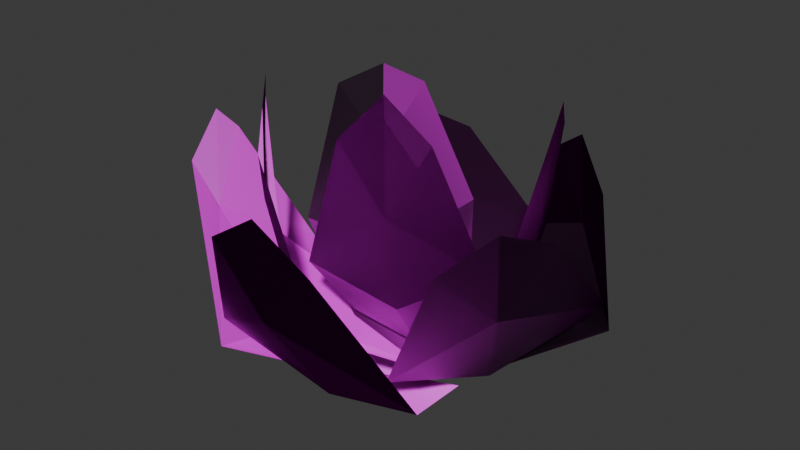 # Source: SM_Env_Flower_02.blend  (saved by Blender 4.5.88; exported with 4.5.12 LTS)
import bpy
from mathutils import Matrix  # noqa: F401  (used for matrix-valued properties, if any)

bpy.ops.wm.read_factory_settings(use_empty=True)
scene = bpy.context.scene
scene.name = 'Scene'

# ---- collections
col_sm_env_flower_02 = bpy.data.collections.new('SM_Env_Flower_02'); scene.collection.children.link(col_sm_env_flower_02)

# ---- images (referenced by path relative to the original .blend; pixels are not part of the script)
import os
ASSET_DIR = os.environ.get("B2B_ASSET_DIR", "")  # directory of the original .blend (textures are referenced by path, not embedded)
HERE = os.path.dirname(os.path.abspath(__file__))  # packed textures are extracted next to this script under _unpacked/

def load_image(name, relpath, width, height, colorspace="sRGB"):
    """Load a texture the original file referenced (path relative to the .blend, or extracted next to this script)."""
    p = next((c for c in (os.path.join(HERE, relpath), os.path.join(ASSET_DIR, relpath)) if relpath and os.path.exists(c)), "")
    if p:
        img = bpy.data.images.load(p, check_existing=True)
        img.name = name
    else:  # same state as the original file: an image datablock whose file is absent (Cycles renders it pink)
        img = bpy.data.images.new(name, width, height)
        img.source = "FILE"
        img.filepath = "//" + (relpath or name)
    img.colorspace_settings.name = colorspace
    return img
img_file3513 = load_image('file3513', 'Bake_01_HandCut_07.png', 1024, 1024, 'sRGB')
img_file275 = load_image('file275', 'file275', 1024, 1024, 'Non-Color')

# ---- materials (node trees are filled in below, after node groups)
mat_leaf17 = bpy.data.materials.new('Leaf17')
mat_leaf17.diffuse_color = (1.0, 1.0, 1.0, 1.0)
mat_leaf17.roughness = 0.5528

# ---- material node trees
mat_leaf17.use_nodes = True; mat_leaf17.node_tree.nodes.clear()
_N = mat_leaf17.node_tree.nodes; _L = mat_leaf17.node_tree.links
n0 = _N.new('ShaderNodeBsdfPrincipled'); n0.name = 'Principled BSDF'; n0.location = (-200, 100)
n0.inputs[2].default_value = 0.5528
n0.inputs[27].default_value = (0.0, 0.0, 0.0, 1.0)
n0.inputs[28].default_value = 1.0
n1 = _N.new('ShaderNodeOutputMaterial'); n1.name = 'Material Output'; n1.location = (200, 100)
n2 = _N.new('ShaderNodeNormalMap'); n2.name = 'Normal Map'; n2.location = (-600, -600)
n2.label = 'Normal/Map'
n3 = _N.new('ShaderNodeTexImage'); n3.name = 'Image Texture'; n3.location = (-600, 300)
n3.image = img_file3513
n4 = _N.new('ShaderNodeTexImage'); n4.name = 'Image Texture.001'; n4.location = (-900, -1200)
n4.image = img_file275
_L.new(n0.outputs[0], n1.inputs[0])
_L.new(n2.outputs[0], n0.inputs[5])
_L.new(n3.outputs[0], n0.inputs[0])
_L.new(n4.outputs[0], n2.inputs[1])
n1.is_active_output = True

# ---- world
world_world = bpy.data.worlds.new('World'); scene.world = world_world
world_world.use_nodes = True; world_world.node_tree.nodes.clear()
_N = world_world.node_tree.nodes; _L = world_world.node_tree.links
n0 = _N.new('ShaderNodeOutputWorld'); n0.name = 'World Output'; n0.location = (200, 100)
n1 = _N.new('ShaderNodeBackground'); n1.name = 'Background'; n1.location = (-200, 100)
n1.inputs[0].default_value = (0.05088, 0.05088, 0.05088, 1.0)
_L.new(n1.outputs[0], n0.inputs[0])
n0.is_active_output = True
world_world.color = (0.05088, 0.05088, 0.05088)
world_world.sun_shadow_jitter_overblur = 0.0

# ---- meshes
me_mesh = bpy.data.meshes.new('Mesh')
me_mesh.from_pydata([(-0.05765, 0.04586, 0.03751), (-0.009347, -0.07304, 0.03751), (-0.1648, -0.05528, 0.2139), (3.048e-05, 3.128e-05, 1.869e-06), (-0.1561, 0.0404, 0.0656), (-0.1045, -0.04254, 0.03117), (-0.08337, -0.1377, 0.06645), (-0.1853, -0.01514, 0.1809), (-0.1607, -0.06358, 0.132), (-0.1438, -0.101, 0.1905), (0.006751, 0.05467, 0.05912), (-0.04298, -0.0333, 0.06277), (-0.09295, 0.06411, 0.2358), (0.0002415, -0.0004166, 0.01434), (-0.02405, 0.1006, 0.1199), (-0.06175, 0.03709, 0.08519), (-0.09589, -0.0273, 0.1288), (-0.07242, 0.09228, 0.217), (-0.08111, 0.04871, 0.1673), (-0.1114, 0.02911, 0.2242), (-0.06633, 0.007735, 0.05228), (0.02919, -0.05849, 0.05799), (-0.07141, -0.08689, 0.2746), (-0.0005057, -0.001006, 0.01435), (-0.1281, -0.02857, 0.1057), (-0.05842, -0.07845, 0.07063), (0.009325, -0.13, 0.1095), (-0.1012, -0.0611, 0.2453), (-0.07841, -0.08901, 0.1737), (-0.04437, -0.1238, 0.2308), (0.008831, -0.06972, 0.04688), (0.04848, 0.05232, 0.04443), (0.1154, -0.06406, 0.198), (2.429e-05, 3.804e-06, 1.168e-06), (0.06945, -0.1243, 0.09472), (0.08993, -0.03159, 0.0598), (0.1339, 0.05596, 0.09684), (0.09164, -0.1035, 0.174), (0.112, -0.057, 0.1274), (0.1295, -0.0158, 0.1768), (0.03556, 0.05962, 0.04887), (-0.07328, -0.007429, 0.0375), (-0.1079, 0.1406, 0.1695), (1.269e-05, 3.838e-05, 7.012e-07), (0.0156, 0.145, 0.09317), (-0.05678, 0.08523, 0.04815), (-0.1471, 0.04643, 0.07535), (-0.06409, 0.147, 0.1617), (-0.0938, 0.1231, 0.1077), (-0.15, 0.109, 0.1477), (0.04135, -0.04022, 0.06063), (0.005848, 0.06025, 0.05666), (0.09361, 0.03999, 0.2549), (0.0005651, 0.0007372, 0.0143), (0.09781, -0.04359, 0.1243), (0.07176, 0.02961, 0.08314), (0.0465, 0.1038, 0.1165), (0.1057, 0.0001118, 0.2273), (0.08631, 0.03275, 0.1677), (0.07612, 0.07299, 0.224), (-0.06417, -0.03409, 0.04068), (0.06417, -0.03409, 0.04068), (-0.01438, -0.1601, 0.2054), (-2.571e-06, 2.952e-05, -2.816e-07), (-0.09626, -0.122, 0.07903), (-0.000452, -0.108, 0.04425), (0.09554, -0.1231, 0.07941), (-0.0605, -0.1568, 0.1755), (-0.01014, -0.1588, 0.1259), (0.03513, -0.1594, 0.178), (-0.03339, -0.04217, 0.07424), (0.04729, -0.000727, 0.08348), (0.01646, -0.06299, 0.2709), (-0.001564, -0.002007, 0.03494), (-0.03712, -0.08648, 0.1346), (0.02218, -0.05644, 0.1018), (0.08316, -0.03107, 0.142), (-0.01235, -0.07936, 0.2364), (0.0196, -0.0664, 0.1793), (0.04869, -0.05093, 0.238), (0.071, -0.009685, 0.04352), (-0.03231, 0.06622, 0.03747), (0.07672, 0.09899, 0.2069), (0.0, 0.0, 0.0), (0.1459, 0.04078, 0.08622), (0.06071, 0.08493, 0.04954), (-0.008192, 0.1546, 0.08035), (0.1129, 0.07347, 0.1765), (0.07849, 0.1079, 0.128), (0.0377, 0.1331, 0.177)], [], [(3, 0, 4, 5), (6, 1, 3, 5), (4, 7, 8, 5), (8, 9, 6, 5), (7, 2, 8), (9, 8, 2), (13, 10, 14, 15), (16, 11, 13, 15), (14, 17, 18, 15), (18, 19, 16, 15), (17, 12, 18), (19, 18, 12), (23, 20, 24, 25), (26, 21, 23, 25), (24, 27, 28, 25), (28, 29, 26, 25), (27, 22, 28), (29, 28, 22), (33, 30, 34, 35), (36, 31, 33, 35), (34, 37, 38, 35), (38, 39, 36, 35), (37, 32, 38), (39, 38, 32), (43, 40, 44, 45), (46, 41, 43, 45), (44, 47, 48, 45), (48, 49, 46, 45), (47, 42, 48), (49, 48, 42), (53, 50, 54, 55), (56, 51, 53, 55), (54, 57, 58, 55), (58, 59, 56, 55), (57, 52, 58), (59, 58, 52), (63, 60, 64, 65), (66, 61, 63, 65), (64, 67, 68, 65), (68, 69, 66, 65), (67, 62, 68), (69, 68, 62), (73, 70, 74, 75), (76, 71, 73, 75), (74, 77, 78, 75), (78, 79, 76, 75), (77, 72, 78), (79, 78, 72), (83, 80, 84, 85), (86, 81, 83, 85), (84, 87, 88, 85), (88, 89, 86, 85), (87, 82, 88), (89, 88, 82)])
me_mesh.polygons.foreach_set('use_smooth', [True] * 54)
_k = set([(0, 3), (0, 4), (1, 3), (1, 6), (2, 7), (2, 8), (2, 9), (3, 5), (4, 5), (4, 7), (5, 6), (5, 8), (6, 9), (7, 8), (8, 9), (10, 13), (10, 14), (11, 13), (11, 16), (12, 17), (12, 18), (12, 19), (13, 15), (14, 15), (14, 17), (15, 16), (15, 18), (16, 19), (17, 18), (18, 19), (20, 23), (20, 24), (21, 23), (21, 26), (22, 27), (22, 28), (22, 29), (23, 25), (24, 25), (24, 27), (25, 26), (25, 28), (26, 29), (27, 28), (28, 29), (30, 33), (30, 34), (31, 33), (31, 36), (32, 37), (32, 38), (32, 39), (33, 35), (34, 35), (34, 37), (35, 36), (35, 38), (36, 39), (37, 38), (38, 39), (40, 43), (40, 44), (41, 43), (41, 46), (42, 47), (42, 48), (42, 49), (43, 45), (44, 45), (44, 47), (45, 46), (45, 48), (46, 49), (47, 48), (48, 49), (50, 53), (50, 54), (51, 53), (51, 56), (52, 57), (52, 58), (52, 59), (53, 55), (54, 55), (54, 57), (55, 56), (55, 58), (56, 59), (57, 58), (58, 59), (60, 63), (60, 64), (61, 63), (61, 66), (62, 67), (62, 68), (62, 69), (63, 65), (64, 65), (64, 67), (65, 66), (65, 68), (66, 69), (67, 68), (68, 69), (70, 73), (70, 74), (71, 73), (71, 76), (72, 77), (72, 78), (72, 79), (73, 75), (74, 75), (74, 77), (75, 76), (75, 78), (76, 79), (77, 78), (78, 79), (80, 83), (80, 84), (81, 83), (81, 86), (82, 87), (82, 88), (82, 89), (83, 85), (84, 85), (84, 87), (85, 86), (85, 88), (86, 89), (87, 88), (88, 89)])
me_mesh.attributes.new('sharp_edge', 'BOOLEAN', 'EDGE').data.foreach_set('value', [ (min(e.vertices), max(e.vertices)) in _k for e in me_mesh.edges])
_uv = me_mesh.uv_layers.new(name='map1')
_uv.uv.foreach_set('vector', [0.5, 0.9544, 0.4168, 0.902, 0.3598, 0.6791, 0.5, 0.753, 0.6402, 0.6791, 0.5832, 0.902, 0.5, 0.9544, 0.5, 0.753, 0.3598, 0.6791, 0.3811, 0.1883, 0.5, 0.1804, 0.5, 0.753, 0.5, 0.1804, 0.6189, 0.1883, 0.6402, 0.6791, 0.5, 0.753, 0.3811, 0.1883, 0.5, 0.02676, 0.5, 0.1804, 0.6189, 0.1883, 0.5, 0.1804, 0.5, 0.02676, 0.5, 0.9544, 0.4168, 0.902, 0.3598, 0.6791, 0.5, 0.753, 0.6402, 0.6791, 0.5832, 0.902, 0.5, 0.9544, 0.5, 0.753, 0.3598, 0.6791, 0.3811, 0.1883, 0.5, 0.1804, 0.5, 0.753, 0.5, 0.1804, 0.6189, 0.1883, 0.6402, 0.6791, 0.5, 0.753, 0.3811, 0.1883, 0.5, 0.02676, 0.5, 0.1804, 0.6189, 0.1883, 0.5, 0.1804, 0.5, 0.02676, 0.5, 0.9544, 0.4168, 0.902, 0.3598, 0.6791, 0.5, 0.753, 0.6402, 0.6791, 0.5832, 0.902, 0.5, 0.9544, 0.5, 0.753, 0.3598, 0.6791, 0.3811, 0.1883, 0.5, 0.1804, 0.5, 0.753, 0.5, 0.1804, 0.6189, 0.1883, 0.6402, 0.6791, 0.5, 0.753, 0.3811, 0.1883, 0.5, 0.02676, 0.5, 0.1804, 0.6189, 0.1883, 0.5, 0.1804, 0.5, 0.02676, 0.5, 0.9544, 0.4168, 0.902, 0.3598, 0.6791, 0.5, 0.753, 0.6402, 0.6791, 0.5832, 0.902, 0.5, 0.9544, 0.5, 0.753, 0.3598, 0.6791, 0.3811, 0.1883, 0.5, 0.1804, 0.5, 0.753, 0.5, 0.1804, 0.6189, 0.1883, 0.6402, 0.6791, 0.5, 0.753, 0.3811, 0.1883, 0.5, 0.02676, 0.5, 0.1804, 0.6189, 0.1883, 0.5, 0.1804, 0.5, 0.02676, 0.5, 0.9544, 0.4168, 0.902, 0.3598, 0.6791, 0.5, 0.753, 0.6402, 0.6791, 0.5832, 0.902, 0.5, 0.9544, 0.5, 0.753, 0.3598, 0.6791, 0.3811, 0.1883, 0.5, 0.1804, 0.5, 0.753, 0.5, 0.1804, 0.6189, 0.1883, 0.6402, 0.6791, 0.5, 0.753, 0.3811, 0.1883, 0.5, 0.02676, 0.5, 0.1804, 0.6189, 0.1883, 0.5, 0.1804, 0.5, 0.02676, 0.5, 0.9544, 0.4168, 0.902, 0.3598, 0.6791, 0.5, 0.753, 0.6402, 0.6791, 0.5832, 0.902, 0.5, 0.9544, 0.5, 0.753, 0.3598, 0.6791, 0.3811, 0.1883, 0.5, 0.1804, 0.5, 0.753, 0.5, 0.1804, 0.6189, 0.1883, 0.6402, 0.6791, 0.5, 0.753, 0.3811, 0.1883, 0.5, 0.02676, 0.5, 0.1804, 0.6189, 0.1883, 0.5, 0.1804, 0.5, 0.02676, 0.5, 0.9544, 0.4168, 0.902, 0.3598, 0.6791, 0.5, 0.753, 0.6402, 0.6791, 0.5832, 0.902, 0.5, 0.9544, 0.5, 0.753, 0.3598, 0.6791, 0.3811, 0.1883, 0.5, 0.1804, 0.5, 0.753, 0.5, 0.1804, 0.6189, 0.1883, 0.6402, 0.6791, 0.5, 0.753, 0.3811, 0.1883, 0.5, 0.02676, 0.5, 0.1804, 0.6189, 0.1883, 0.5, 0.1804, 0.5, 0.02676, 0.5, 0.9544, 0.4168, 0.902, 0.3598, 0.6791, 0.5, 0.753, 0.6402, 0.6791, 0.5832, 0.902, 0.5, 0.9544, 0.5, 0.753, 0.3598, 0.6791, 0.3811, 0.1883, 0.5, 0.1804, 0.5, 0.753, 0.5, 0.1804, 0.6189, 0.1883, 0.6402, 0.6791, 0.5, 0.753, 0.3811, 0.1883, 0.5, 0.02676, 0.5, 0.1804, 0.6189, 0.1883, 0.5, 0.1804, 0.5, 0.02676, 0.5, 0.9544, 0.4168, 0.902, 0.3598, 0.6791, 0.5, 0.753, 0.6402, 0.6791, 0.5832, 0.902, 0.5, 0.9544, 0.5, 0.753, 0.3598, 0.6791, 0.3811, 0.1883, 0.5, 0.1804, 0.5, 0.753, 0.5, 0.1804, 0.6189, 0.1883, 0.6402, 0.6791, 0.5, 0.753, 0.3811, 0.1883, 0.5, 0.02676, 0.5, 0.1804, 0.6189, 0.1883, 0.5, 0.1804, 0.5, 0.02676])
_ca = me_mesh.color_attributes.new('red', 'BYTE_COLOR', 'CORNER')
_ca.data.foreach_set('color', [0.0, 0.0, 1.0, 1.0, 0.001214, 0.0, 1.0, 1.0, 0.002125, 0.01229, 1.0, 1.0, 0.0009106, 0.0185, 1.0, 1.0, 0.002125, 0.01229, 1.0, 1.0, 0.001214, 0.0, 1.0, 1.0, 0.0, 0.0, 1.0, 1.0, 0.0009106, 0.0185, 1.0, 1.0, 0.002125, 0.01229, 1.0, 1.0, 0.006049, 0.1274, 1.0, 1.0, 0.004025, 0.5972, 1.0, 1.0, 0.0009106, 0.0185, 1.0, 1.0, 0.004025, 0.5972, 1.0, 1.0, 0.006512, 0.1274, 1.0, 1.0, 0.002125, 0.01229, 1.0, 1.0, 0.0009106, 0.0185, 1.0, 1.0, 0.006049, 0.1274, 1.0, 1.0, 0.007499, 0.2016, 1.0, 1.0, 0.004025, 0.5972, 1.0, 1.0, 0.006512, 0.1274, 1.0, 1.0, 0.004025, 0.5972, 1.0, 1.0, 0.007499, 0.2016, 1.0, 1.0, 0.0003035, 0.0, 1.0, 1.0, 0.001821, 0.0, 1.0, 1.0, 0.003677, 0.01229, 1.0, 1.0, 0.002732, 0.0185, 1.0, 1.0, 0.004025, 0.01229, 1.0, 1.0, 0.001821, 0.0, 1.0, 1.0, 0.0003035, 0.0, 1.0, 1.0, 0.002732, 0.0185, 1.0, 1.0, 0.003677, 0.01229, 1.0, 1.0, 0.008023, 0.1274, 1.0, 1.0, 0.005605, 0.5972, 1.0, 1.0, 0.002732, 0.0185, 1.0, 1.0, 0.005605, 0.5972, 1.0, 1.0, 0.008023, 0.1274, 1.0, 1.0, 0.004025, 0.01229, 1.0, 1.0, 0.002732, 0.0185, 1.0, 1.0, 0.008023, 0.1274, 1.0, 1.0, 0.009134, 0.2016, 1.0, 1.0, 0.005605, 0.5972, 1.0, 1.0, 0.008023, 0.1274, 1.0, 1.0, 0.005605, 0.5972, 1.0, 1.0, 0.009134, 0.2016, 1.0, 1.0, 0.0003035, 0.0, 1.0, 1.0, 0.001518, 0.0, 1.0, 1.0, 0.003347, 0.01229, 1.0, 1.0, 0.002125, 0.0185, 1.0, 1.0, 0.003347, 0.01229, 1.0, 1.0, 0.001821, 0.0, 1.0, 1.0, 0.0003035, 0.0, 1.0, 1.0, 0.002125, 0.0185, 1.0, 1.0, 0.003347, 0.01229, 1.0, 1.0, 0.009721, 0.1274, 1.0, 1.0, 0.005605, 0.5972, 1.0, 1.0, 0.002125, 0.0185, 1.0, 1.0, 0.005605, 0.5972, 1.0, 1.0, 0.008568, 0.1274, 1.0, 1.0, 0.003347, 0.01229, 1.0, 1.0, 0.002125, 0.0185, 1.0, 1.0, 0.009721, 0.1274, 1.0, 1.0, 0.01096, 0.2016, 1.0, 1.0, 0.005605, 0.5972, 1.0, 1.0, 0.008568, 0.1274, 1.0, 1.0, 0.005605, 0.5972, 1.0, 1.0, 0.01096, 0.2016, 1.0, 1.0, 0.0, 0.0, 1.0, 1.0, 0.001518, 0.0, 1.0, 1.0, 0.002732, 0.01229, 1.0, 1.0, 0.001821, 0.0185, 1.0, 1.0, 0.003035, 0.01229, 1.0, 1.0, 0.001214, 0.0, 1.0, 1.0, 0.0, 0.0, 1.0, 1.0, 0.001821, 0.0185, 1.0, 1.0, 0.002732, 0.01229, 1.0, 1.0, 0.005605, 0.1274, 1.0, 1.0, 0.004025, 0.5972, 1.0, 1.0, 0.001821, 0.0185, 1.0, 1.0, 0.004025, 0.5972, 1.0, 1.0, 0.006049, 0.1274, 1.0, 1.0, 0.003035, 0.01229, 1.0, 1.0, 0.001821, 0.0185, 1.0, 1.0, 0.005605, 0.1274, 1.0, 1.0, 0.006995, 0.2016, 1.0, 1.0, 0.004025, 0.5972, 1.0, 1.0, 0.006049, 0.1274, 1.0, 1.0, 0.004025, 0.5972, 1.0, 1.0, 0.006995, 0.2016, 1.0, 1.0, 0.0, 0.0, 1.0, 1.0, 0.001518, 0.0, 1.0, 1.0, 0.002732, 0.01229, 1.0, 1.0, 0.001518, 0.0185, 1.0, 1.0, 0.002428, 0.01229, 1.0, 1.0, 0.001214, 0.0, 1.0, 1.0, 0.0, 0.0, 1.0, 1.0, 0.001518, 0.0185, 1.0, 1.0, 0.002732, 0.01229, 1.0, 1.0, 0.005182, 0.1274, 1.0, 1.0, 0.003347, 0.5972, 1.0, 1.0, 0.001518, 0.0185, 1.0, 1.0, 0.003347, 0.5972, 1.0, 1.0, 0.004777, 0.1274, 1.0, 1.0, 0.002428, 0.01229, 1.0, 1.0, 0.001518, 0.0185, 1.0, 1.0, 0.005182, 0.1274, 1.0, 1.0, 0.005605, 0.2016, 1.0, 1.0, 0.003347, 0.5972, 1.0, 1.0, 0.004777, 0.1274, 1.0, 1.0, 0.003347, 0.5972, 1.0, 1.0, 0.005605, 0.2016, 1.0, 1.0, 0.0003035, 0.0, 1.0, 1.0, 0.001821, 0.0, 1.0, 1.0, 0.003677, 0.01229, 1.0, 1.0, 0.002428, 0.0185, 1.0, 1.0, 0.003677, 0.01229, 1.0, 1.0, 0.001821, 0.0, 1.0, 1.0, 0.0003035, 0.0, 1.0, 1.0, 0.002428, 0.0185, 1.0, 1.0, 0.003677, 0.01229, 1.0, 1.0, 0.008568, 0.1274, 1.0, 1.0, 0.005605, 0.5972, 1.0, 1.0, 0.002428, 0.0185, 1.0, 1.0, 0.005605, 0.5972, 1.0, 1.0, 0.008023, 0.1274, 1.0, 1.0, 0.003677, 0.01229, 1.0, 1.0, 0.002428, 0.0185, 1.0, 1.0, 0.008568, 0.1274, 1.0, 1.0, 0.01033, 0.2016, 1.0, 1.0, 0.005605, 0.5972, 1.0, 1.0, 0.008023, 0.1274, 1.0, 1.0, 0.005605, 0.5972, 1.0, 1.0, 0.01033, 0.2016, 1.0, 1.0, 0.0, 0.0, 1.0, 1.0, 0.001214, 0.0, 1.0, 1.0, 0.002428, 0.01229, 1.0, 1.0, 0.001214, 0.0185, 1.0, 1.0, 0.002428, 0.01229, 1.0, 1.0, 0.001214, 0.0, 1.0, 1.0, 0.0, 0.0, 1.0, 1.0, 0.001214, 0.0185, 1.0, 1.0, 0.002428, 0.01229, 1.0, 1.0, 0.006049, 0.1274, 1.0, 1.0, 0.004025, 0.5972, 1.0, 1.0, 0.001214, 0.0185, 1.0, 1.0, 0.004025, 0.5972, 1.0, 1.0, 0.006049, 0.1274, 1.0, 1.0, 0.002428, 0.01229, 1.0, 1.0, 0.001214, 0.0185, 1.0, 1.0, 0.006049, 0.1274, 1.0, 1.0, 0.007499, 0.2016, 1.0, 1.0, 0.004025, 0.5972, 1.0, 1.0, 0.006049, 0.1274, 1.0, 1.0, 0.004025, 0.5972, 1.0, 1.0, 0.007499, 0.2016, 1.0, 1.0, 0.0009106, 0.0, 1.0, 1.0, 0.002125, 0.0, 1.0, 1.0, 0.004025, 0.01229, 1.0, 1.0, 0.003035, 0.0185, 1.0, 1.0, 0.004391, 0.01229, 1.0, 1.0, 0.002428, 0.0, 1.0, 1.0, 0.0009106, 0.0, 1.0, 1.0, 0.003035, 0.0185, 1.0, 1.0, 0.004025, 0.01229, 1.0, 1.0, 0.009134, 0.1274, 1.0, 1.0, 0.006049, 0.5972, 1.0, 1.0, 0.003035, 0.0185, 1.0, 1.0, 0.006049, 0.5972, 1.0, 1.0, 0.009134, 0.1274, 1.0, 1.0, 0.004391, 0.01229, 1.0, 1.0, 0.003035, 0.0185, 1.0, 1.0, 0.009134, 0.1274, 1.0, 1.0, 0.01096, 0.2016, 1.0, 1.0, 0.006049, 0.5972, 1.0, 1.0, 0.009134, 0.1274, 1.0, 1.0, 0.006049, 0.5972, 1.0, 1.0, 0.01096, 0.2016, 1.0, 1.0, 0.0, 0.0, 1.0, 1.0, 0.001214, 0.0, 1.0, 1.0, 0.002732, 0.01229, 1.0, 1.0, 0.001518, 0.0185, 1.0, 1.0, 0.002428, 0.01229, 1.0, 1.0, 0.001214, 0.0, 1.0, 1.0, 0.0, 0.0, 1.0, 1.0, 0.001518, 0.0185, 1.0, 1.0, 0.002732, 0.01229, 1.0, 1.0, 0.006049, 0.1274, 1.0, 1.0, 0.004025, 0.5972, 1.0, 1.0, 0.001518, 0.0185, 1.0, 1.0, 0.004025, 0.5972, 1.0, 1.0, 0.006049, 0.1274, 1.0, 1.0, 0.002428, 0.01229, 1.0, 1.0, 0.001518, 0.0185, 1.0, 1.0, 0.006049, 0.1274, 1.0, 1.0, 0.007499, 0.2016, 1.0, 1.0, 0.004025, 0.5972, 1.0, 1.0, 0.006049, 0.1274, 1.0, 1.0, 0.004025, 0.5972, 1.0, 1.0, 0.007499, 0.2016, 1.0, 1.0])
me_mesh.materials.append(mat_leaf17)
me_mesh.update()
me_mesh.normals_split_custom_set([tuple(v) for v in zip(*[iter([0.00543, 0.005394, 1.0, -0.01303, 0.01147, 0.9998, -0.0283, 0.006628, 0.9996, -0.02076, -0.009157, 0.9997, -0.01458, -0.0251, 0.9996, -0.002428, -0.01724, 0.9998, 0.005412, 0.005427, 1.0, -0.02078, -0.009097, 0.9997, -0.02827, 0.006597, 0.9996, -0.03174, -0.003208, 0.9995, -0.02799, -0.01179, 0.9995, -0.02074, -0.009089, 0.9997, -0.02797, -0.0118, 0.9995, -0.02555, -0.01668, 0.9995, -0.01453, -0.02516, 0.9996, -0.02076, -0.009081, 0.9997, -0.03186, -0.003055, 0.9995, -0.02823, -0.0105, 0.9995, -0.028, -0.01188, 0.9995, -0.02545, -0.01677, 0.9995, -0.02804, -0.0118, 0.9995, -0.02829, -0.01056, 0.9995, 0.003442, -0.006775, 1.0, -0.003245, 0.01119, 0.9999, -0.004443, 0.02066, 0.9998, -0.01489, 0.008351, 0.9999, -0.02004, -0.004796, 0.9998, -0.01107, -0.009706, 0.9999, 0.003433, -0.006794, 1.0, -0.01487, 0.008385, 0.9999, -0.004359, 0.02063, 0.9998, -0.01458, 0.01717, 0.9997, -0.01716, 0.009706, 0.9998, -0.01479, 0.008307, 0.9999, -0.01716, 0.009734, 0.9998, -0.02168, 0.005011, 0.9998, -0.01995, -0.004776, 0.9998, -0.01482, 0.008336, 0.9999, -0.01461, 0.01721, 0.9997, -0.01852, 0.01173, 0.9998, -0.01723, 0.009665, 0.9998, -0.02169, 0.004988, 0.9998, -0.01715, 0.009765, 0.9998, -0.01852, 0.01172, 0.9998, -0.003546, -0.006913, 1.0, -0.0163, 0.002161, 0.9999, -0.02444, -0.004989, 0.9997, -0.0131, -0.01576, 0.9998, 0.002353, -0.02467, 0.9997, 0.007311, -0.01451, 0.9999, -0.003503, -0.006924, 1.0, -0.01309, -0.01583, 0.9998, -0.02438, -0.005021, 0.9997, -0.01973, -0.01125, 0.9997, -0.01551, -0.01692, 0.9997, -0.01314, -0.01576, 0.9998, -0.01557, -0.01693, 0.9997, -0.009074, -0.02272, 0.9997, 0.002347, -0.02467, 0.9997, -0.01311, -0.01576, 0.9998, -0.01956, -0.01123, 0.9997, -0.01419, -0.01633, 0.9998, -0.01549, -0.01689, 0.9997, -0.009038, -0.02256, 0.9997, -0.01543, -0.01692, 0.9997, -0.01419, -0.0164, 0.9998, 0.007565, 0.001171, 1.0, 0.002365, -0.01676, 0.9999, 0.01271, -0.02324, 0.9996, 0.01877, -0.007627, 0.9998, 0.02454, 0.01085, 0.9996, 0.01183, 0.01236, 0.9999, 0.007562, 0.001189, 1.0, 0.01877, -0.007655, 0.9998, 0.01267, -0.02314, 0.9997, 0.01732, -0.01879, 0.9997, 0.02143, -0.01099, 0.9997, 0.01871, -0.007627, 0.9998, 0.02145, -0.01095, 0.9997, 0.02433, -0.00324, 0.9997, 0.02451, 0.01087, 0.9996, 0.01868, -0.007669, 0.9998, 0.01735, -0.01884, 0.9997, 0.02169, -0.0118, 0.9997, 0.02154, -0.01087, 0.9997, 0.02437, -0.003257, 0.9997, 0.02148, -0.01095, 0.9997, 0.0217, -0.01181, 0.9997, 0.001224, 0.007561, 1.0, 0.008195, 0.01469, 0.9999, 0.003229, 0.02678, 0.9996, -0.01097, 0.01815, 0.9998, -0.02709, 0.007397, 0.9996, -0.0173, -0.0022, 0.9998, 0.00122, 0.007548, 1.0, -0.01102, 0.01814, 0.9998, 0.003324, 0.02674, 0.9996, -0.01188, 0.02603, 0.9996, -0.01772, 0.02165, 0.9996, -0.01104, 0.01812, 0.9998, -0.01775, 0.02174, 0.9996, -0.02527, 0.01971, 0.9995, -0.02714, 0.007347, 0.9996, -0.0111, 0.01811, 0.9998, -0.01188, 0.02601, 0.9996, -0.01953, 0.02387, 0.9995, -0.01774, 0.02165, 0.9996, -0.02516, 0.01971, 0.9995, -0.01773, 0.02167, 0.9996, -0.01948, 0.02383, 0.9995, 0.005501, 0.00546, 1.0, 0.01086, -0.01068, 0.9999, 0.01962, -0.009121, 0.9998, 0.01626, 0.007335, 0.9998, 0.009532, 0.02047, 0.9997, 0.001964, 0.01549, 0.9999, 0.005492, 0.005476, 1.0, 0.01624, 0.007341, 0.9998, 0.01958, -0.009078, 0.9998, 0.02099, 0.001029, 0.9998, 0.01792, 0.007602, 0.9998, 0.01622, 0.007336, 0.9998, 0.0179, 0.007568, 0.9998, 0.01511, 0.01461, 0.9998, 0.00953, 0.02046, 0.9997, 0.01624, 0.007334, 0.9998, 0.02095, 0.001148, 0.9998, 0.01863, 0.00841, 0.9998, 0.01791, 0.007617, 0.9998, 0.01513, 0.01465, 0.9998, 0.01793, 0.007595, 0.9998, 0.01857, 0.008532, 0.9998, -0.001207, 0.007572, 1.0, -0.01531, -0.008018, 0.9999, -0.01812, -0.02166, 0.9996, -0.001224, -0.02191, 0.9998, 0.01804, -0.02176, 0.9996, 0.01533, -0.007999, 0.9999, -0.001188, 0.007571, 1.0, -0.001249, -0.02195, 0.9998, -0.01808, -0.02158, 0.9996, -0.01127, -0.0273, 0.9996, -0.002471, -0.02841, 0.9996, -0.001228, -0.0219, 0.9998, -0.002568, -0.02842, 0.9996, 0.005802, -0.0283, 0.9996, 0.01811, -0.02173, 0.9996, -0.001268, -0.02186, 0.9998, -0.01135, -0.02735, 0.9996, -0.002997, -0.02841, 0.9996, -0.002394, -0.02844, 0.9996, 0.005711, -0.02833, 0.9996, -0.002506, -0.02852, 0.9996, -0.003085, -0.02838, 0.9996, -0.005512, -0.005596, 1.0, -0.009745, -0.01092, 0.9999, -0.008233, -0.01805, 0.9998, 0.00629, -0.01409, 0.9999, 0.01754, -0.007432, 0.9998, 0.01365, -0.001236, 0.9999, -0.005543, -0.005617, 1.0, 0.006289, -0.01412, 0.9999, -0.008143, -0.01802, 0.9998, -0.002692, -0.01738, 0.9998, 0.00377, -0.01584, 0.9999, 0.006245, -0.01413, 0.9999, 0.003719, -0.01581, 0.9999, 0.01136, -0.01167, 0.9999, 0.01751, -0.007447, 0.9998, 0.006288, -0.01411, 0.9999, -0.002807, -0.01742, 0.9998, 0.003212, -0.01503, 0.9999, 0.003732, -0.01574, 0.9999, 0.01132, -0.0116, 0.9999, -0.009246, -0.02133, 0.9997, 0.003338, -0.01501, 0.9999, 0.00755, 0.001166, 1.0, 0.01694, -0.00243, 0.9999, 0.02689, 0.006641, 0.9996, 0.01155, 0.01805, 0.9998, -0.002244, 0.02809, 0.9996, -0.007764, 0.01557, 0.9998, 0.007555, 0.001186, 1.0, 0.01158, 0.01808, 0.9998, 0.02689, 0.006662, 0.9996, 0.02143, 0.01307, 0.9997, 0.01564, 0.01969, 0.9997, 0.01159, 0.01807, 0.9998, 0.01565, 0.01959, 0.9997, 0.006174, 0.02481, 0.9997, -0.002335, 0.02814, 0.9996, 0.01158, 0.01808, 0.9998, 0.02144, 0.01302, 0.9997, 0.01512, 0.01818, 0.9997, 0.01563, 0.01961, 0.9997, 0.006203, 0.02473, 0.9997, 0.01565, 0.01958, 0.9997, 0.01518, 0.01813, 0.9997])] * 3)])

# ---- objects
ob_sm_env_flower_02_lod0 = bpy.data.objects.new('SM_Env_Flower_02_LOD0', me_mesh)

# ---- transforms, parenting, visibility, modifiers, constraints
ob_sm_env_flower_02_lod0.location = (0.0, 0.0, 0.0)
ob_sm_env_flower_02_lod0.color = (0.8, 0.8, 0.8, 1.0)

# ---- collection membership
col_sm_env_flower_02.objects.link(ob_sm_env_flower_02_lod0)

# ---- scene / render settings (as saved in the file)
scene.frame_start = 1; scene.frame_end = 250; scene.frame_set(1)
scene.render.engine = 'BLENDER_EEVEE_NEXT'
bpy.context.view_layer.update()

# ---- added for rendering (the .blend has no active camera and no usable light): camera, sun
cam_auto = bpy.data.cameras.new('AutoCamera')
cam_auto.lens = 50.0
cam_auto.sensor_width = 36.0
cam_auto.clip_end = 1000.0
ob_auto_camera = bpy.data.objects.new('AutoCamera', cam_auto)
scene.collection.objects.link(ob_auto_camera)
ob_auto_camera.location = (0.473493, -0.594568, 0.531871)
ob_auto_camera.rotation_euler = (1.09748, -7.21219e-08, 0.694738)
scene.camera = ob_auto_camera
light_auto_sun = bpy.data.lights.new('AutoSun', 'SUN')
light_auto_sun.energy = 3.0
light_auto_sun.angle = 0.0523599
ob_auto_sun = bpy.data.objects.new('AutoSun', light_auto_sun)
scene.collection.objects.link(ob_auto_sun)
ob_auto_sun.rotation_euler = (0.872665, 0.174533, 0.523599)
bpy.context.view_layer.update()
